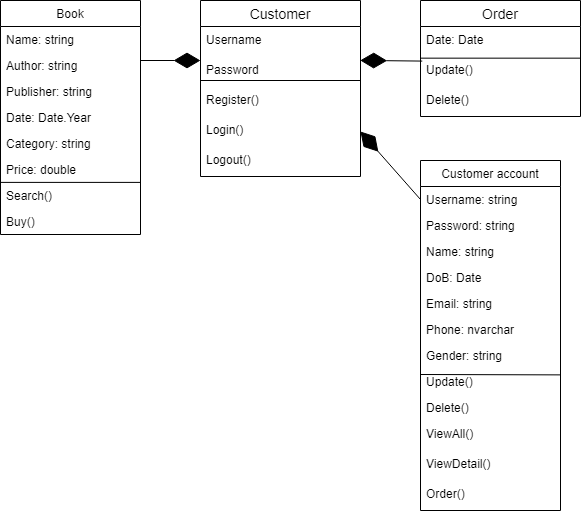

The diagram above was exported from draw.io. Its source (the exported page's mxGraphModel, read from the mxfile embedded in the PNG):
<mxGraphModel dx="952" dy="527" grid="1" gridSize="10" guides="1" tooltips="1" connect="1" arrows="1" fold="1" page="1" pageScale="1" pageWidth="850" pageHeight="1100" math="0" shadow="0">
  <root>
    <mxCell id="0" />
    <mxCell id="1" parent="0" />
    <mxCell id="EP39htjlQ4OgNY34WIEk-1" value="Customer" style="swimlane;fontStyle=0;childLayout=stackLayout;horizontal=1;startSize=26;horizontalStack=0;resizeParent=1;resizeParentMax=0;resizeLast=0;collapsible=1;marginBottom=0;align=center;fontSize=14;" vertex="1" parent="1">
      <mxGeometry x="360" y="80" width="160" height="176" as="geometry" />
    </mxCell>
    <mxCell id="EP39htjlQ4OgNY34WIEk-2" value="Username" style="text;strokeColor=none;fillColor=none;spacingLeft=4;spacingRight=4;overflow=hidden;rotatable=0;points=[[0,0.5],[1,0.5]];portConstraint=eastwest;fontSize=12;" vertex="1" parent="EP39htjlQ4OgNY34WIEk-1">
      <mxGeometry y="26" width="160" height="30" as="geometry" />
    </mxCell>
    <mxCell id="EP39htjlQ4OgNY34WIEk-3" value="Password" style="text;strokeColor=none;fillColor=none;spacingLeft=4;spacingRight=4;overflow=hidden;rotatable=0;points=[[0,0.5],[1,0.5]];portConstraint=eastwest;fontSize=12;" vertex="1" parent="EP39htjlQ4OgNY34WIEk-1">
      <mxGeometry y="56" width="160" height="30" as="geometry" />
    </mxCell>
    <mxCell id="EP39htjlQ4OgNY34WIEk-4" value="" style="endArrow=none;html=1;rounded=0;" edge="1" parent="EP39htjlQ4OgNY34WIEk-1">
      <mxGeometry relative="1" as="geometry">
        <mxPoint y="80" as="sourcePoint" />
        <mxPoint x="160" y="80" as="targetPoint" />
      </mxGeometry>
    </mxCell>
    <mxCell id="EP39htjlQ4OgNY34WIEk-5" value="" style="resizable=0;html=1;align=right;verticalAlign=bottom;" connectable="0" vertex="1" parent="EP39htjlQ4OgNY34WIEk-4">
      <mxGeometry x="1" relative="1" as="geometry" />
    </mxCell>
    <mxCell id="EP39htjlQ4OgNY34WIEk-8" value="Register()" style="text;strokeColor=none;fillColor=none;spacingLeft=4;spacingRight=4;overflow=hidden;rotatable=0;points=[[0,0.5],[1,0.5]];portConstraint=eastwest;fontSize=12;" vertex="1" parent="EP39htjlQ4OgNY34WIEk-1">
      <mxGeometry y="86" width="160" height="30" as="geometry" />
    </mxCell>
    <mxCell id="EP39htjlQ4OgNY34WIEk-6" value="Login()" style="text;strokeColor=none;fillColor=none;spacingLeft=4;spacingRight=4;overflow=hidden;rotatable=0;points=[[0,0.5],[1,0.5]];portConstraint=eastwest;fontSize=12;" vertex="1" parent="EP39htjlQ4OgNY34WIEk-1">
      <mxGeometry y="116" width="160" height="30" as="geometry" />
    </mxCell>
    <mxCell id="EP39htjlQ4OgNY34WIEk-7" value="Logout()" style="text;strokeColor=none;fillColor=none;spacingLeft=4;spacingRight=4;overflow=hidden;rotatable=0;points=[[0,0.5],[1,0.5]];portConstraint=eastwest;fontSize=12;" vertex="1" parent="EP39htjlQ4OgNY34WIEk-1">
      <mxGeometry y="146" width="160" height="30" as="geometry" />
    </mxCell>
    <mxCell id="ozuNV14q6RPVMwucFBcg-1" value="Book" style="swimlane;fontStyle=0;childLayout=stackLayout;horizontal=1;startSize=26;fillColor=none;horizontalStack=0;resizeParent=1;resizeParentMax=0;resizeLast=0;collapsible=1;marginBottom=0;" vertex="1" parent="1">
      <mxGeometry x="160" y="80" width="140" height="234" as="geometry" />
    </mxCell>
    <mxCell id="ozuNV14q6RPVMwucFBcg-2" value="Name: string" style="text;strokeColor=none;fillColor=none;align=left;verticalAlign=top;spacingLeft=4;spacingRight=4;overflow=hidden;rotatable=0;points=[[0,0.5],[1,0.5]];portConstraint=eastwest;" vertex="1" parent="ozuNV14q6RPVMwucFBcg-1">
      <mxGeometry y="26" width="140" height="26" as="geometry" />
    </mxCell>
    <mxCell id="ozuNV14q6RPVMwucFBcg-3" value="Author: string" style="text;strokeColor=none;fillColor=none;align=left;verticalAlign=top;spacingLeft=4;spacingRight=4;overflow=hidden;rotatable=0;points=[[0,0.5],[1,0.5]];portConstraint=eastwest;" vertex="1" parent="ozuNV14q6RPVMwucFBcg-1">
      <mxGeometry y="52" width="140" height="26" as="geometry" />
    </mxCell>
    <mxCell id="ozuNV14q6RPVMwucFBcg-4" value="Publisher: string" style="text;strokeColor=none;fillColor=none;align=left;verticalAlign=top;spacingLeft=4;spacingRight=4;overflow=hidden;rotatable=0;points=[[0,0.5],[1,0.5]];portConstraint=eastwest;" vertex="1" parent="ozuNV14q6RPVMwucFBcg-1">
      <mxGeometry y="78" width="140" height="26" as="geometry" />
    </mxCell>
    <mxCell id="ozuNV14q6RPVMwucFBcg-5" value="Date: Date.Year" style="text;strokeColor=none;fillColor=none;align=left;verticalAlign=top;spacingLeft=4;spacingRight=4;overflow=hidden;rotatable=0;points=[[0,0.5],[1,0.5]];portConstraint=eastwest;" vertex="1" parent="ozuNV14q6RPVMwucFBcg-1">
      <mxGeometry y="104" width="140" height="26" as="geometry" />
    </mxCell>
    <mxCell id="ozuNV14q6RPVMwucFBcg-6" value="Category: string" style="text;strokeColor=none;fillColor=none;align=left;verticalAlign=top;spacingLeft=4;spacingRight=4;overflow=hidden;rotatable=0;points=[[0,0.5],[1,0.5]];portConstraint=eastwest;" vertex="1" parent="ozuNV14q6RPVMwucFBcg-1">
      <mxGeometry y="130" width="140" height="26" as="geometry" />
    </mxCell>
    <mxCell id="ozuNV14q6RPVMwucFBcg-7" value="Price: double" style="text;strokeColor=none;fillColor=none;align=left;verticalAlign=top;spacingLeft=4;spacingRight=4;overflow=hidden;rotatable=0;points=[[0,0.5],[1,0.5]];portConstraint=eastwest;" vertex="1" parent="ozuNV14q6RPVMwucFBcg-1">
      <mxGeometry y="156" width="140" height="26" as="geometry" />
    </mxCell>
    <mxCell id="ozuNV14q6RPVMwucFBcg-9" value="Search()" style="text;strokeColor=none;fillColor=none;align=left;verticalAlign=top;spacingLeft=4;spacingRight=4;overflow=hidden;rotatable=0;points=[[0,0.5],[1,0.5]];portConstraint=eastwest;" vertex="1" parent="ozuNV14q6RPVMwucFBcg-1">
      <mxGeometry y="182" width="140" height="26" as="geometry" />
    </mxCell>
    <mxCell id="ozuNV14q6RPVMwucFBcg-10" value="" style="endArrow=none;html=1;rounded=0;exitX=-0.001;exitY=0.996;exitDx=0;exitDy=0;exitPerimeter=0;entryX=0.997;entryY=0.996;entryDx=0;entryDy=0;entryPerimeter=0;" edge="1" parent="ozuNV14q6RPVMwucFBcg-1" source="ozuNV14q6RPVMwucFBcg-7" target="ozuNV14q6RPVMwucFBcg-7">
      <mxGeometry width="50" height="50" relative="1" as="geometry">
        <mxPoint x="170" y="210" as="sourcePoint" />
        <mxPoint x="220" y="160" as="targetPoint" />
      </mxGeometry>
    </mxCell>
    <mxCell id="ozuNV14q6RPVMwucFBcg-11" value="Buy()" style="text;strokeColor=none;fillColor=none;align=left;verticalAlign=top;spacingLeft=4;spacingRight=4;overflow=hidden;rotatable=0;points=[[0,0.5],[1,0.5]];portConstraint=eastwest;" vertex="1" parent="ozuNV14q6RPVMwucFBcg-1">
      <mxGeometry y="208" width="140" height="26" as="geometry" />
    </mxCell>
    <mxCell id="YS6UKCh5GbjjBkSpGoh8-1" value="Order" style="swimlane;fontStyle=0;childLayout=stackLayout;horizontal=1;startSize=26;horizontalStack=0;resizeParent=1;resizeParentMax=0;resizeLast=0;collapsible=1;marginBottom=0;align=center;fontSize=14;" vertex="1" parent="1">
      <mxGeometry x="580" y="80" width="160" height="116" as="geometry" />
    </mxCell>
    <mxCell id="YS6UKCh5GbjjBkSpGoh8-2" value="Date: Date" style="text;strokeColor=none;fillColor=none;spacingLeft=4;spacingRight=4;overflow=hidden;rotatable=0;points=[[0,0.5],[1,0.5]];portConstraint=eastwest;fontSize=12;" vertex="1" parent="YS6UKCh5GbjjBkSpGoh8-1">
      <mxGeometry y="26" width="160" height="30" as="geometry" />
    </mxCell>
    <mxCell id="YS6UKCh5GbjjBkSpGoh8-3" value="" style="endArrow=none;html=1;rounded=0;" edge="1" parent="YS6UKCh5GbjjBkSpGoh8-1">
      <mxGeometry relative="1" as="geometry">
        <mxPoint y="57.66" as="sourcePoint" />
        <mxPoint x="160" y="57.66" as="targetPoint" />
      </mxGeometry>
    </mxCell>
    <mxCell id="YS6UKCh5GbjjBkSpGoh8-4" value="" style="resizable=0;html=1;align=right;verticalAlign=bottom;" connectable="0" vertex="1" parent="YS6UKCh5GbjjBkSpGoh8-3">
      <mxGeometry x="1" relative="1" as="geometry" />
    </mxCell>
    <mxCell id="YS6UKCh5GbjjBkSpGoh8-5" value="Update()" style="text;strokeColor=none;fillColor=none;spacingLeft=4;spacingRight=4;overflow=hidden;rotatable=0;points=[[0,0.5],[1,0.5]];portConstraint=eastwest;fontSize=12;" vertex="1" parent="YS6UKCh5GbjjBkSpGoh8-1">
      <mxGeometry y="56" width="160" height="30" as="geometry" />
    </mxCell>
    <mxCell id="YS6UKCh5GbjjBkSpGoh8-6" value="Delete()" style="text;strokeColor=none;fillColor=none;spacingLeft=4;spacingRight=4;overflow=hidden;rotatable=0;points=[[0,0.5],[1,0.5]];portConstraint=eastwest;fontSize=12;" vertex="1" parent="YS6UKCh5GbjjBkSpGoh8-1">
      <mxGeometry y="86" width="160" height="30" as="geometry" />
    </mxCell>
    <mxCell id="YS6UKCh5GbjjBkSpGoh8-7" value="" style="endArrow=diamondThin;endFill=1;endSize=24;html=1;rounded=0;" edge="1" parent="1">
      <mxGeometry width="160" relative="1" as="geometry">
        <mxPoint x="300" y="140" as="sourcePoint" />
        <mxPoint x="360" y="140" as="targetPoint" />
      </mxGeometry>
    </mxCell>
    <mxCell id="YS6UKCh5GbjjBkSpGoh8-9" value="" style="endArrow=diamondThin;endFill=1;endSize=24;html=1;rounded=0;entryX=0.998;entryY=0.13;entryDx=0;entryDy=0;entryPerimeter=0;exitX=0.011;exitY=0.153;exitDx=0;exitDy=0;exitPerimeter=0;" edge="1" parent="1" source="YS6UKCh5GbjjBkSpGoh8-5" target="EP39htjlQ4OgNY34WIEk-3">
      <mxGeometry width="160" relative="1" as="geometry">
        <mxPoint x="600" y="340" as="sourcePoint" />
        <mxPoint x="760" y="340" as="targetPoint" />
      </mxGeometry>
    </mxCell>
    <mxCell id="r-mv5kWUjBagavfpoWU2-1" value="Customer account" style="swimlane;fontStyle=0;childLayout=stackLayout;horizontal=1;startSize=26;fillColor=none;horizontalStack=0;resizeParent=1;resizeParentMax=0;resizeLast=0;collapsible=1;marginBottom=0;" vertex="1" parent="1">
      <mxGeometry x="580" y="240" width="140" height="350" as="geometry" />
    </mxCell>
    <mxCell id="r-mv5kWUjBagavfpoWU2-2" value="Username: string" style="text;strokeColor=none;fillColor=none;align=left;verticalAlign=top;spacingLeft=4;spacingRight=4;overflow=hidden;rotatable=0;points=[[0,0.5],[1,0.5]];portConstraint=eastwest;" vertex="1" parent="r-mv5kWUjBagavfpoWU2-1">
      <mxGeometry y="26" width="140" height="26" as="geometry" />
    </mxCell>
    <mxCell id="r-mv5kWUjBagavfpoWU2-3" value="Password: string" style="text;strokeColor=none;fillColor=none;align=left;verticalAlign=top;spacingLeft=4;spacingRight=4;overflow=hidden;rotatable=0;points=[[0,0.5],[1,0.5]];portConstraint=eastwest;" vertex="1" parent="r-mv5kWUjBagavfpoWU2-1">
      <mxGeometry y="52" width="140" height="26" as="geometry" />
    </mxCell>
    <mxCell id="r-mv5kWUjBagavfpoWU2-4" value="Name: string" style="text;strokeColor=none;fillColor=none;align=left;verticalAlign=top;spacingLeft=4;spacingRight=4;overflow=hidden;rotatable=0;points=[[0,0.5],[1,0.5]];portConstraint=eastwest;" vertex="1" parent="r-mv5kWUjBagavfpoWU2-1">
      <mxGeometry y="78" width="140" height="26" as="geometry" />
    </mxCell>
    <mxCell id="r-mv5kWUjBagavfpoWU2-5" value="DoB: Date" style="text;strokeColor=none;fillColor=none;align=left;verticalAlign=top;spacingLeft=4;spacingRight=4;overflow=hidden;rotatable=0;points=[[0,0.5],[1,0.5]];portConstraint=eastwest;" vertex="1" parent="r-mv5kWUjBagavfpoWU2-1">
      <mxGeometry y="104" width="140" height="26" as="geometry" />
    </mxCell>
    <mxCell id="r-mv5kWUjBagavfpoWU2-6" value="Email: string" style="text;strokeColor=none;fillColor=none;align=left;verticalAlign=top;spacingLeft=4;spacingRight=4;overflow=hidden;rotatable=0;points=[[0,0.5],[1,0.5]];portConstraint=eastwest;" vertex="1" parent="r-mv5kWUjBagavfpoWU2-1">
      <mxGeometry y="130" width="140" height="26" as="geometry" />
    </mxCell>
    <mxCell id="r-mv5kWUjBagavfpoWU2-7" value="Phone: nvarchar" style="text;strokeColor=none;fillColor=none;align=left;verticalAlign=top;spacingLeft=4;spacingRight=4;overflow=hidden;rotatable=0;points=[[0,0.5],[1,0.5]];portConstraint=eastwest;" vertex="1" parent="r-mv5kWUjBagavfpoWU2-1">
      <mxGeometry y="156" width="140" height="26" as="geometry" />
    </mxCell>
    <mxCell id="r-mv5kWUjBagavfpoWU2-8" value="Gender: string" style="text;strokeColor=none;fillColor=none;align=left;verticalAlign=top;spacingLeft=4;spacingRight=4;overflow=hidden;rotatable=0;points=[[0,0.5],[1,0.5]];portConstraint=eastwest;" vertex="1" parent="r-mv5kWUjBagavfpoWU2-1">
      <mxGeometry y="182" width="140" height="26" as="geometry" />
    </mxCell>
    <mxCell id="r-mv5kWUjBagavfpoWU2-9" value="" style="endArrow=none;html=1;rounded=0;" edge="1" parent="r-mv5kWUjBagavfpoWU2-1">
      <mxGeometry width="50" height="50" relative="1" as="geometry">
        <mxPoint y="214" as="sourcePoint" />
        <mxPoint x="140" y="214.38461538461536" as="targetPoint" />
      </mxGeometry>
    </mxCell>
    <mxCell id="r-mv5kWUjBagavfpoWU2-10" value="Update()" style="text;strokeColor=none;fillColor=none;align=left;verticalAlign=top;spacingLeft=4;spacingRight=4;overflow=hidden;rotatable=0;points=[[0,0.5],[1,0.5]];portConstraint=eastwest;" vertex="1" parent="r-mv5kWUjBagavfpoWU2-1">
      <mxGeometry y="208" width="140" height="26" as="geometry" />
    </mxCell>
    <mxCell id="r-mv5kWUjBagavfpoWU2-11" value="Delete()" style="text;strokeColor=none;fillColor=none;align=left;verticalAlign=top;spacingLeft=4;spacingRight=4;overflow=hidden;rotatable=0;points=[[0,0.5],[1,0.5]];portConstraint=eastwest;" vertex="1" parent="r-mv5kWUjBagavfpoWU2-1">
      <mxGeometry y="234" width="140" height="26" as="geometry" />
    </mxCell>
    <mxCell id="diT5OUGgKB-devycq457-1" value="ViewAll()" style="text;strokeColor=none;fillColor=none;spacingLeft=4;spacingRight=4;overflow=hidden;rotatable=0;points=[[0,0.5],[1,0.5]];portConstraint=eastwest;fontSize=12;" vertex="1" parent="r-mv5kWUjBagavfpoWU2-1">
      <mxGeometry y="260" width="140" height="30" as="geometry" />
    </mxCell>
    <mxCell id="diT5OUGgKB-devycq457-2" value="ViewDetail()" style="text;strokeColor=none;fillColor=none;spacingLeft=4;spacingRight=4;overflow=hidden;rotatable=0;points=[[0,0.5],[1,0.5]];portConstraint=eastwest;fontSize=12;" vertex="1" parent="r-mv5kWUjBagavfpoWU2-1">
      <mxGeometry y="290" width="140" height="30" as="geometry" />
    </mxCell>
    <mxCell id="r-mv5kWUjBagavfpoWU2-12" value="Order()" style="text;strokeColor=none;fillColor=none;spacingLeft=4;spacingRight=4;overflow=hidden;rotatable=0;points=[[0,0.5],[1,0.5]];portConstraint=eastwest;fontSize=12;" vertex="1" parent="r-mv5kWUjBagavfpoWU2-1">
      <mxGeometry y="320" width="140" height="30" as="geometry" />
    </mxCell>
    <mxCell id="r-mv5kWUjBagavfpoWU2-13" value="" style="endArrow=diamondThin;endFill=1;endSize=24;html=1;rounded=0;entryX=1;entryY=0.5;entryDx=0;entryDy=0;exitX=0;exitY=0.5;exitDx=0;exitDy=0;" edge="1" parent="1" source="r-mv5kWUjBagavfpoWU2-2" target="EP39htjlQ4OgNY34WIEk-6">
      <mxGeometry width="160" relative="1" as="geometry">
        <mxPoint x="582.0800000000003" y="240.69000000000003" as="sourcePoint" />
        <mxPoint x="519.9999999999999" y="239.99999999999997" as="targetPoint" />
      </mxGeometry>
    </mxCell>
  </root>
</mxGraphModel>